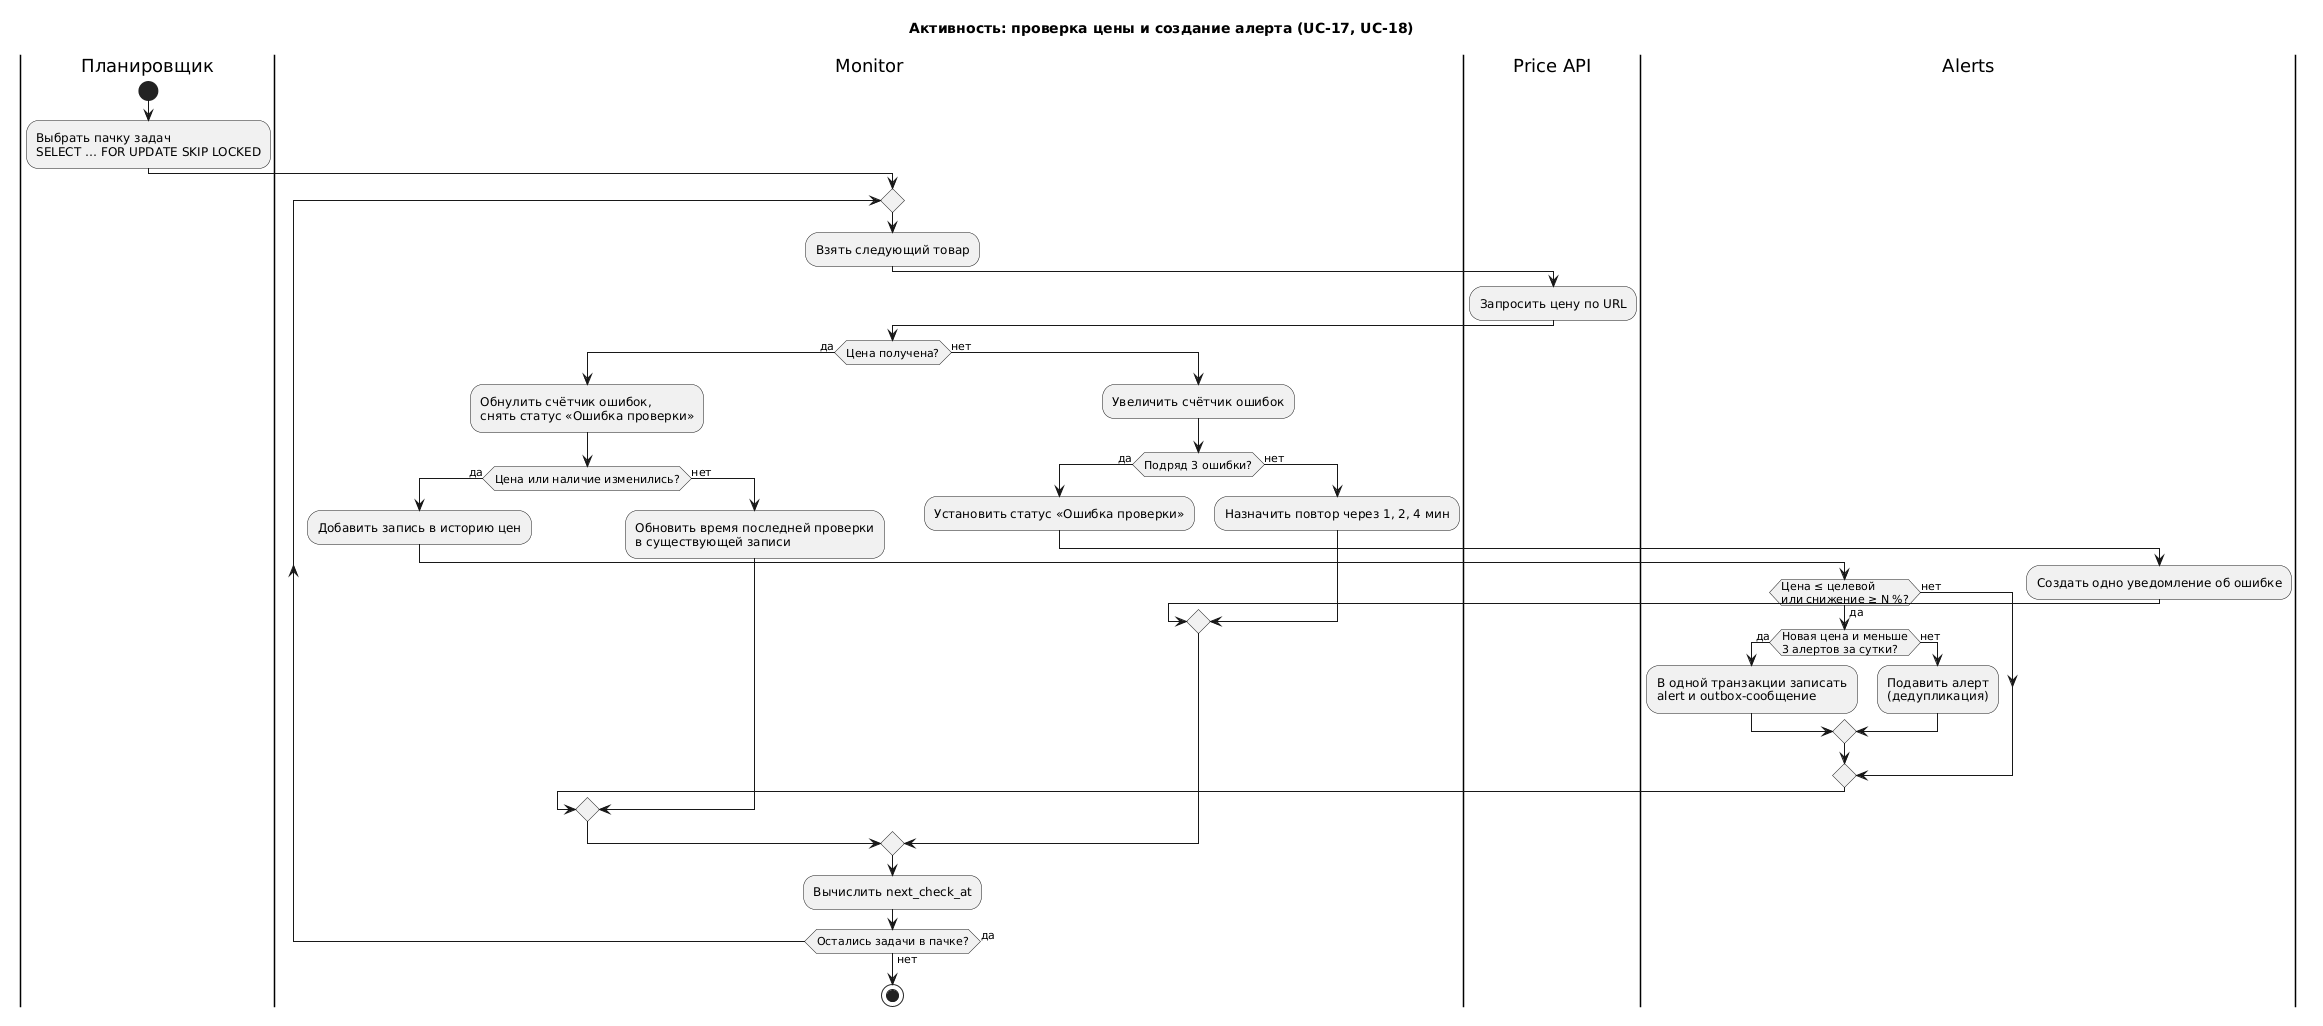

The diagram above was rendered by PlantUML. Its source (embedded in the PNG):
@startuml
title Активность: проверка цены и создание алерта (UC-17, UC-18)

|Планировщик|
start
:Выбрать пачку задач\nSELECT … FOR UPDATE SKIP LOCKED;

|Monitor|
repeat
  :Взять следующий товар;
  |Price API|
  :Запросить цену по URL;
  |Monitor|
  if (Цена получена?) then (да)
    :Обнулить счётчик ошибок,\nснять статус «Ошибка проверки»;
    if (Цена или наличие изменились?) then (да)
      :Добавить запись в историю цен;
      |Alerts|
      if (Цена ≤ целевой\nили снижение ≥ N %?) then (да)
        if (Новая цена и меньше\n3 алертов за сутки?) then (да)
          :В одной транзакции записать\nalert и outbox-сообщение;
        else (нет)
          :Подавить алерт\n(дедупликация);
        endif
      else (нет)
      endif
      |Monitor|
    else (нет)
      :Обновить время последней проверки\nв существующей записи;
    endif
  else (нет)
    :Увеличить счётчик ошибок;
    if (Подряд 3 ошибки?) then (да)
      :Установить статус «Ошибка проверки»;
      |Alerts|
      :Создать одно уведомление об ошибке;
      |Monitor|
    else (нет)
      :Назначить повтор через 1, 2, 4 мин;
    endif
  endif
  :Вычислить next_check_at;
repeat while (Остались задачи в пачке?) is (да) not (нет)
stop
@enduml